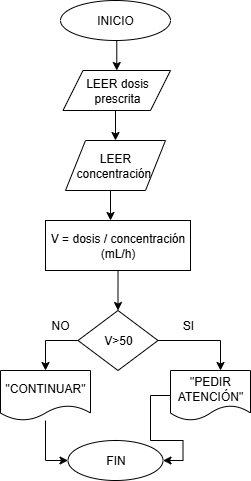

The diagram above was exported from draw.io. Its source (the exported page's mxGraphModel, read from the mxfile embedded in the PNG):
<mxGraphModel dx="1025" dy="464" grid="1" gridSize="10" guides="1" tooltips="1" connect="1" arrows="1" fold="1" page="1" pageScale="1" pageWidth="827" pageHeight="1169" math="0" shadow="0">
  <root>
    <mxCell id="0" />
    <mxCell id="1" parent="0" />
    <mxCell id="IijNgslsRt2sNnQTuv-0-4" style="edgeStyle=orthogonalEdgeStyle;rounded=0;orthogonalLoop=1;jettySize=auto;html=1;exitX=0.5;exitY=1;exitDx=0;exitDy=0;entryX=0.5;entryY=0;entryDx=0;entryDy=0;" edge="1" parent="1" source="IijNgslsRt2sNnQTuv-0-1" target="IijNgslsRt2sNnQTuv-0-2">
      <mxGeometry relative="1" as="geometry" />
    </mxCell>
    <mxCell id="IijNgslsRt2sNnQTuv-0-1" value="INICIO" style="ellipse;whiteSpace=wrap;html=1;" vertex="1" parent="1">
      <mxGeometry x="350" y="20" width="110" height="40" as="geometry" />
    </mxCell>
    <mxCell id="IijNgslsRt2sNnQTuv-0-5" style="edgeStyle=orthogonalEdgeStyle;rounded=0;orthogonalLoop=1;jettySize=auto;html=1;exitX=0.5;exitY=1;exitDx=0;exitDy=0;" edge="1" parent="1" source="IijNgslsRt2sNnQTuv-0-2">
      <mxGeometry relative="1" as="geometry">
        <mxPoint x="405" y="160" as="targetPoint" />
      </mxGeometry>
    </mxCell>
    <mxCell id="IijNgslsRt2sNnQTuv-0-2" value="LEER dosis prescrita" style="shape=parallelogram;perimeter=parallelogramPerimeter;whiteSpace=wrap;html=1;fixedSize=1;" vertex="1" parent="1">
      <mxGeometry x="352.5" y="90" width="107.5" height="40" as="geometry" />
    </mxCell>
    <mxCell id="IijNgslsRt2sNnQTuv-0-8" style="edgeStyle=orthogonalEdgeStyle;rounded=0;orthogonalLoop=1;jettySize=auto;html=1;exitX=0.5;exitY=1;exitDx=0;exitDy=0;" edge="1" parent="1" source="IijNgslsRt2sNnQTuv-0-6">
      <mxGeometry relative="1" as="geometry">
        <mxPoint x="400" y="240" as="targetPoint" />
      </mxGeometry>
    </mxCell>
    <mxCell id="IijNgslsRt2sNnQTuv-0-6" value="LEER concentración&amp;nbsp;" style="shape=parallelogram;perimeter=parallelogramPerimeter;whiteSpace=wrap;html=1;fixedSize=1;" vertex="1" parent="1">
      <mxGeometry x="355" y="160" width="100" height="50" as="geometry" />
    </mxCell>
    <mxCell id="IijNgslsRt2sNnQTuv-0-10" style="edgeStyle=orthogonalEdgeStyle;rounded=0;orthogonalLoop=1;jettySize=auto;html=1;exitX=0.5;exitY=1;exitDx=0;exitDy=0;" edge="1" parent="1" source="IijNgslsRt2sNnQTuv-0-9" target="IijNgslsRt2sNnQTuv-0-11">
      <mxGeometry relative="1" as="geometry">
        <mxPoint x="400" y="320" as="targetPoint" />
      </mxGeometry>
    </mxCell>
    <mxCell id="IijNgslsRt2sNnQTuv-0-9" value="V = dosis / concentración&lt;div&gt;(mL/h)&lt;/div&gt;" style="rounded=0;whiteSpace=wrap;html=1;" vertex="1" parent="1">
      <mxGeometry x="335" y="240" width="145" height="50" as="geometry" />
    </mxCell>
    <mxCell id="IijNgslsRt2sNnQTuv-0-15" style="edgeStyle=orthogonalEdgeStyle;rounded=0;orthogonalLoop=1;jettySize=auto;html=1;exitX=0;exitY=0.5;exitDx=0;exitDy=0;entryX=0.5;entryY=0;entryDx=0;entryDy=0;" edge="1" parent="1" source="IijNgslsRt2sNnQTuv-0-11" target="IijNgslsRt2sNnQTuv-0-14">
      <mxGeometry relative="1" as="geometry" />
    </mxCell>
    <mxCell id="IijNgslsRt2sNnQTuv-0-11" value="V&amp;gt;50" style="rhombus;whiteSpace=wrap;html=1;" vertex="1" parent="1">
      <mxGeometry x="367.5" y="330" width="80" height="60" as="geometry" />
    </mxCell>
    <mxCell id="IijNgslsRt2sNnQTuv-0-22" style="edgeStyle=orthogonalEdgeStyle;rounded=0;orthogonalLoop=1;jettySize=auto;html=1;entryX=1;entryY=0.5;entryDx=0;entryDy=0;" edge="1" parent="1" source="IijNgslsRt2sNnQTuv-0-13" target="IijNgslsRt2sNnQTuv-0-20">
      <mxGeometry relative="1" as="geometry" />
    </mxCell>
    <mxCell id="IijNgslsRt2sNnQTuv-0-13" value="&quot;PEDIR ATENCIÓN&quot;" style="shape=document;whiteSpace=wrap;html=1;boundedLbl=1;" vertex="1" parent="1">
      <mxGeometry x="460" y="390" width="80" height="50" as="geometry" />
    </mxCell>
    <mxCell id="IijNgslsRt2sNnQTuv-0-21" style="edgeStyle=orthogonalEdgeStyle;rounded=0;orthogonalLoop=1;jettySize=auto;html=1;entryX=0;entryY=0.5;entryDx=0;entryDy=0;" edge="1" parent="1" source="IijNgslsRt2sNnQTuv-0-14" target="IijNgslsRt2sNnQTuv-0-20">
      <mxGeometry relative="1" as="geometry" />
    </mxCell>
    <mxCell id="IijNgslsRt2sNnQTuv-0-14" value="&quot;CONTINUAR&quot;" style="shape=document;whiteSpace=wrap;html=1;boundedLbl=1;" vertex="1" parent="1">
      <mxGeometry x="290" y="390" width="90" height="50" as="geometry" />
    </mxCell>
    <mxCell id="IijNgslsRt2sNnQTuv-0-16" style="edgeStyle=orthogonalEdgeStyle;rounded=0;orthogonalLoop=1;jettySize=auto;html=1;exitX=1;exitY=0.5;exitDx=0;exitDy=0;entryX=0.625;entryY=0;entryDx=0;entryDy=0;entryPerimeter=0;" edge="1" parent="1" source="IijNgslsRt2sNnQTuv-0-11" target="IijNgslsRt2sNnQTuv-0-13">
      <mxGeometry relative="1" as="geometry" />
    </mxCell>
    <mxCell id="IijNgslsRt2sNnQTuv-0-17" value="NO" style="text;html=1;align=center;verticalAlign=middle;whiteSpace=wrap;rounded=0;" vertex="1" parent="1">
      <mxGeometry x="320" y="330" width="60" height="30" as="geometry" />
    </mxCell>
    <mxCell id="IijNgslsRt2sNnQTuv-0-19" value="SI" style="text;html=1;align=center;verticalAlign=middle;whiteSpace=wrap;rounded=0;" vertex="1" parent="1">
      <mxGeometry x="447.5" y="330" width="60" height="30" as="geometry" />
    </mxCell>
    <mxCell id="IijNgslsRt2sNnQTuv-0-20" value="FIN" style="ellipse;whiteSpace=wrap;html=1;" vertex="1" parent="1">
      <mxGeometry x="357.5" y="460" width="95" height="40" as="geometry" />
    </mxCell>
  </root>
</mxGraphModel>